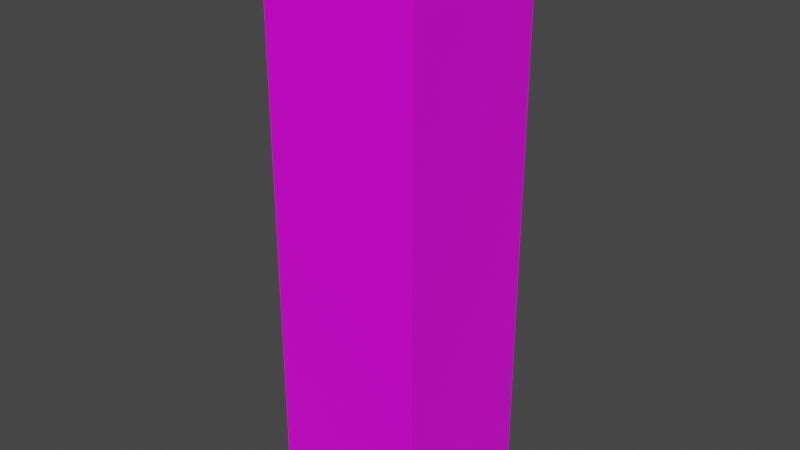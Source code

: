 # Source: Lyna_Normal.blend  (saved by Blender 2.82.7; exported with 4.5.12 LTS)
import bpy
from mathutils import Matrix  # noqa: F401  (used for matrix-valued properties, if any)

bpy.ops.wm.read_factory_settings(use_empty=True)
scene = bpy.context.scene
scene.name = 'Scene'

# ---- collections
col_collection = bpy.data.collections.new('Collection'); scene.collection.children.link(col_collection)

# ---- images (referenced by path relative to the original .blend; pixels are not part of the script)
import os
ASSET_DIR = os.environ.get("B2B_ASSET_DIR", "")  # directory of the original .blend (textures are referenced by path, not embedded)
HERE = os.path.dirname(os.path.abspath(__file__))  # packed textures are extracted next to this script under _unpacked/

def load_image(name, relpath, width, height, colorspace="sRGB"):
    """Load a texture the original file referenced (path relative to the .blend, or extracted next to this script)."""
    p = next((c for c in (os.path.join(HERE, relpath), os.path.join(ASSET_DIR, relpath)) if relpath and os.path.exists(c)), "")
    if p:
        img = bpy.data.images.load(p, check_existing=True)
        img.name = name
    else:  # same state as the original file: an image datablock whose file is absent (Cycles renders it pink)
        img = bpy.data.images.new(name, width, height)
        img.source = "FILE"
        img.filepath = "//" + (relpath or name)
    img.colorspace_settings.name = colorspace
    return img
img_lolirock_lyna_normal_r90_jpg = load_image('LoliRock_Lyna_Normal_R90.jpg', 'LoliRock_Lyna_Normal_R90.jpg', 1024, 1024, 'sRGB')

# ---- materials (node trees are filled in below, after node groups)
mat_material = bpy.data.materials.new('Material')
mat_material.alpha_threshold = 0.0
mat_material.use_transparent_shadow = False
mat_material.line_color = (0.0, 0.0, 0.0, 1.0)

# ---- material node trees
mat_material.use_nodes = True; mat_material.node_tree.nodes.clear()
_N = mat_material.node_tree.nodes; _L = mat_material.node_tree.links
n0 = _N.new('ShaderNodeOutputMaterial'); n0.name = 'Material Output'; n0.location = (300, 300)
n1 = _N.new('ShaderNodeBsdfPrincipled'); n1.name = 'Principled BSDF'; n1.location = (10, 300)
n1.distribution = 'GGX'
n1.subsurface_method = 'BURLEY'
n1.inputs[2].default_value = 0.4
n1.inputs[3].default_value = 1.45
n1.inputs[27].default_value = (0.0, 0.0, 0.0, 1.0)
n1.inputs[28].default_value = 1.0
n2 = _N.new('ShaderNodeTexImage'); n2.name = 'Image Texture'; n2.location = (-280, 280)
n2.image = img_lolirock_lyna_normal_r90_jpg
_L.new(n1.outputs[0], n0.inputs[0])
_L.new(n2.outputs[0], n1.inputs[0])
n0.is_active_output = True

# ---- world
world_world = bpy.data.worlds.new('World'); scene.world = world_world
world_world.use_nodes = True; world_world.node_tree.nodes.clear()
_N = world_world.node_tree.nodes; _L = world_world.node_tree.links
n0 = _N.new('ShaderNodeOutputWorld'); n0.name = 'World Output'; n0.location = (300, 300)
n1 = _N.new('ShaderNodeBackground'); n1.name = 'Background'; n1.location = (10, 300)
n1.inputs[0].default_value = (0.05088, 0.05088, 0.05088, 1.0)
_L.new(n1.outputs[0], n0.inputs[0])
n0.is_active_output = True
world_world.color = (0.05088, 0.05088, 0.05088)
world_world.use_sun_shadow = False
world_world.sun_shadow_jitter_overblur = 0.0

# ---- meshes
me_cube = bpy.data.meshes.new('Cube')
me_cube.from_pydata([(0.22, 0.22, 1.621), (0.22, 0.22, 0.0006423), (0.22, -0.22, 1.621), (0.22, -0.22, 0.0006423), (-0.22, 0.22, 1.621), (-0.22, 0.22, 0.0006423), (-0.22, -0.22, 1.621), (-0.22, -0.22, 0.0006423)], [], [(0, 4, 6, 2), (3, 2, 6, 7), (7, 6, 4, 5), (5, 1, 3, 7), (1, 0, 2, 3), (5, 4, 0, 1)])
_uv = me_cube.uv_layers.new(name='UVMap')
_uv.uv.foreach_set('vector', [0.625, 0.7594, 0.8377, 0.7594, 0.8377, 0.868, 0.625, 0.868, 0.1094, 0.7336, 0.8377, 0.7336, 0.8377, 0.8891, 0.1094, 0.8891, 0.1214, 0.3422, 0.8389, 0.3422, 0.8389, 0.4734, 0.1214, 0.4734, 0.09856, 0.5203, 0.4832, 0.5203, 0.4832, 0.6695, 0.09856, 0.6695, 0.1022, 0.5297, 0.8377, 0.5297, 0.8377, 0.6758, 0.1022, 0.6758, 0.1142, 0.1328, 0.8413, 0.1328, 0.8413, 0.282, 0.1142, 0.282])
me_cube.materials.append(mat_material)
me_cube.use_remesh_preserve_volume = False
me_cube.use_remesh_preserve_attributes = False
me_cube.use_mirror_vertex_groups = False
me_cube.update()

# ---- objects
ob_karakter_doboz = bpy.data.objects.new('Karakter Doboz', me_cube)

# ---- transforms, parenting, visibility, modifiers, constraints
ob_karakter_doboz.location = (0.0, 0.0, 0.0)
ob_karakter_doboz.lock_rotations_4d = False
ob_karakter_doboz.empty_display_type = 'ARROWS'
ob_karakter_doboz.lineart.crease_threshold = 0.0

# ---- collection membership
col_collection.objects.link(ob_karakter_doboz)

# ---- scene / render settings (as saved in the file)
scene.frame_start = 1; scene.frame_end = 250; scene.frame_set(1)
scene.render.engine = 'BLENDER_EEVEE_NEXT'
scene.cycles.use_denoising = False
scene.cycles.samples = 128
scene.cycles.sampling_pattern = 'TABULATED_SOBOL'
scene.cycles.use_adaptive_sampling = False
scene.cycles.use_light_tree = False
scene.view_settings.view_transform = 'Filmic'
bpy.context.view_layer.update()

# ---- added for rendering (the .blend has no active camera and no usable light): camera, sun
cam_auto = bpy.data.cameras.new('AutoCamera')
cam_auto.lens = 50.0
cam_auto.sensor_width = 36.0
cam_auto.clip_end = 1000.0
ob_auto_camera = bpy.data.objects.new('AutoCamera', cam_auto)
scene.collection.objects.link(ob_auto_camera)
ob_auto_camera.location = (1.60563, -1.92676, 2.09515)
ob_auto_camera.rotation_euler = (1.09748, -7.21219e-08, 0.694738)
scene.camera = ob_auto_camera
light_auto_sun = bpy.data.lights.new('AutoSun', 'SUN')
light_auto_sun.energy = 3.0
light_auto_sun.angle = 0.0523599
ob_auto_sun = bpy.data.objects.new('AutoSun', light_auto_sun)
scene.collection.objects.link(ob_auto_sun)
ob_auto_sun.rotation_euler = (0.872665, 0.174533, 0.523599)
bpy.context.view_layer.update()
